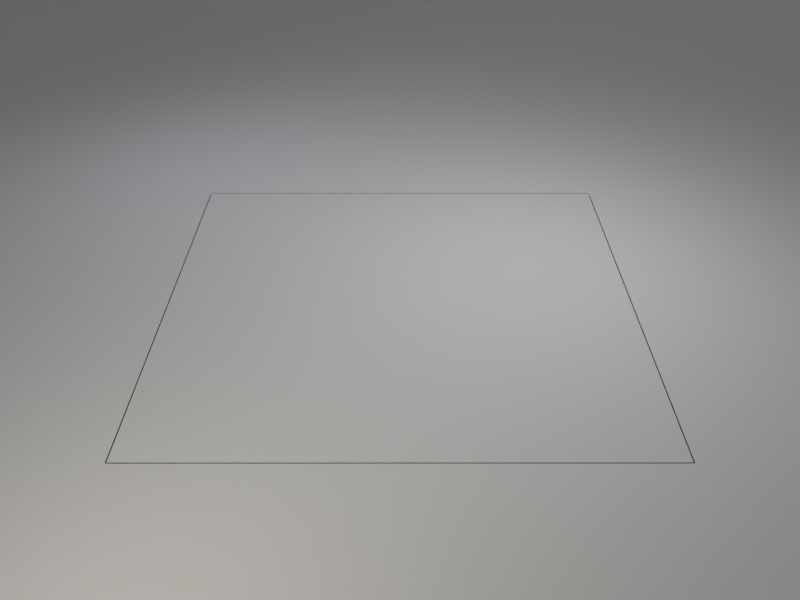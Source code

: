 # Source: base_scene.blend  (saved by Blender 2.79.0; exported with 4.5.12 LTS)
import bpy
from mathutils import Matrix  # noqa: F401  (used for matrix-valued properties, if any)

bpy.ops.wm.read_factory_settings(use_empty=True)
scene = bpy.context.scene
scene.name = 'Scene'

# ---- collections
col_collection_1 = bpy.data.collections.new('Collection 1'); scene.collection.children.link(col_collection_1)

# ---- materials (node trees are filled in below, after node groups)
mat_material = bpy.data.materials.new('Material')
mat_material.alpha_threshold = 0.0
mat_material.roughness = 0.5

# ---- material node trees
mat_material.use_nodes = True; mat_material.node_tree.nodes.clear()
_N = mat_material.node_tree.nodes; _L = mat_material.node_tree.links
n0 = _N.new('ShaderNodeOutputMaterial'); n0.name = 'Material Output'; n0.location = (300, 300)
n1 = _N.new('ShaderNodeBsdfDiffuse'); n1.name = 'Diffuse BSDF'; n1.location = (10, 300)
n1.inputs[0].default_value = (0.0, 0.0, 0.0, 1.0)
_L.new(n1.outputs[0], n0.inputs[0])
n0.is_active_output = True

# ---- world
world_world = bpy.data.worlds.new('World'); scene.world = world_world
world_world.use_nodes = True; world_world.node_tree.nodes.clear()
_N = world_world.node_tree.nodes; _L = world_world.node_tree.links
n0 = _N.new('ShaderNodeOutputWorld'); n0.name = 'World Output'; n0.location = (300, 300)
n1 = _N.new('ShaderNodeBackground'); n1.name = 'Background'; n1.location = (10, 300)
n1.inputs[0].default_value = (0.05088, 0.05088, 0.05088, 1.0)
n1.inputs[1].default_value = 0.0
_L.new(n1.outputs[0], n0.inputs[0])
n0.is_active_output = True
world_world.color = (0.05088, 0.05088, 0.05088)
world_world.use_sun_shadow = False
world_world.sun_shadow_jitter_overblur = 0.0
world_world.cycles.sampling_method = 'MANUAL'

# ---- cameras
cam_camera_003 = bpy.data.cameras.new('Camera.003')
cam_camera_003.clip_end = 100.0
cam_camera_003.lens = 35.0
cam_camera_003.sensor_width = 32.0
cam_camera_003.sensor_height = 18.0
cam_camera_003.ortho_scale = 7.314
cam_camera_003.dof.focus_distance = 0.0
cam_camera_001 = bpy.data.cameras.new('Camera.001')
cam_camera_001.clip_end = 100.0
cam_camera_001.lens = 35.0
cam_camera_001.sensor_width = 32.0
cam_camera_001.sensor_height = 18.0
cam_camera_001.ortho_scale = 7.314
cam_camera_001.dof.focus_distance = 0.0
cam_camera = bpy.data.cameras.new('Camera')
cam_camera.clip_end = 100.0
cam_camera.lens = 35.0
cam_camera.sensor_width = 32.0
cam_camera.sensor_height = 18.0
cam_camera.ortho_scale = 7.314
cam_camera.dof.focus_distance = 0.0

# ---- lights
light_area_002 = bpy.data.lights.new('Area.002', 'SUN')
light_area_002.transmission_factor = 0.0
light_area_002.angle = 0.1993
light_area_002.energy = 0.45
light_area_002.shadow_buffer_clip_start = 0.5
light_area_002.shadow_soft_size = 0.1
light_area_002.shadow_cascade_max_distance = 1000.0
light_area_003 = bpy.data.lights.new('Area.003', 'AREA')
light_area_003.transmission_factor = 0.0
light_area_003.energy = 117.8
light_area_003.shadow_buffer_clip_start = 0.5
light_area_003.shadow_soft_size = 1.0
light_area_003.shadow_maximum_resolution = 0.006
light_area_003.use_absolute_resolution = True
light_area_003.size = 1.0
light_area_003.size_y = 0.1
light_area_001 = bpy.data.lights.new('Area.001', 'AREA')
light_area_001.color = (0.7617, 0.8177, 1.0)
light_area_001.transmission_factor = 0.0
light_area_001.energy = 39.27
light_area_001.shadow_buffer_clip_start = 0.5
light_area_001.shadow_soft_size = 0.5
light_area_001.shadow_maximum_resolution = 0.006
light_area_001.use_absolute_resolution = True
light_area_001.size = 0.5
light_area_001.size_y = 0.1
light_area = bpy.data.lights.new('Area', 'AREA')
light_area.color = (1.0, 0.9323, 0.8167)
light_area.transmission_factor = 0.0
light_area.energy = 98.17
light_area.shadow_buffer_clip_start = 0.5
light_area.shadow_soft_size = 0.5
light_area.shadow_maximum_resolution = 0.006
light_area.use_absolute_resolution = True
light_area.size = 0.5
light_area.size_y = 0.1

# ---- meshes
me_plane_003 = bpy.data.meshes.new('Plane.003')
me_plane_003.from_pydata([(-1.0, -1.0, 0.0), (1.0, -1.0, 0.0), (-1.0, 1.0, 0.0), (1.0, 1.0, 0.0)], [], [(0, 1, 3, 2)])
me_plane_003.materials.append(mat_material)
me_plane_003.use_remesh_preserve_volume = False
me_plane_003.use_remesh_preserve_attributes = False
me_plane_003.use_mirror_vertex_groups = False
me_plane_003.update()
me_plane_001 = bpy.data.meshes.new('Plane.001')
me_plane_001.from_pydata([(-1.0, -1.0, 0.0), (1.0, -1.0, 0.0), (-1.0, 1.0, 0.0), (1.0, 1.0, 0.0)], [], [(0, 1, 3, 2)])
me_plane_001.materials.append(mat_material)
me_plane_001.use_remesh_preserve_volume = False
me_plane_001.use_remesh_preserve_attributes = False
me_plane_001.use_mirror_vertex_groups = False
me_plane_001.update()
me_plane_002 = bpy.data.meshes.new('Plane.002')
me_plane_002.from_pydata([(-1.0, -1.0, 0.0), (1.0, -1.0, 0.0), (-1.0, 1.0, 0.0), (1.0, 1.0, 0.0)], [], [(0, 1, 3, 2)])
me_plane_002.materials.append(mat_material)
me_plane_002.use_remesh_preserve_volume = False
me_plane_002.use_remesh_preserve_attributes = False
me_plane_002.use_mirror_vertex_groups = False
me_plane_002.update()
me_mesh_001 = bpy.data.meshes.new('Mesh.001')
me_mesh_001.from_pydata([(-23.56, 0.0, 0.0), (-21.64, 0.0, 4.757e-06), (-19.84, 0.0, 7.612e-05), (-18.15, 0.0, 0.0003854), (-16.55, 0.0, 0.001218), (-15.06, 0.0, 0.002973), (-13.65, 0.0, 0.006166), (-12.34, 0.0, 0.01142), (-11.11, 0.0, 0.01949), (-9.961, 0.0, 0.03121), (-8.889, 0.0, 0.04757), (-7.891, 0.0, 0.06965), (-6.963, 0.0, 0.09865), (-6.1, 0.0, 0.1359), (-5.3, 0.0, 0.1828), (-4.559, 0.0, 0.2408), (-3.873, 0.0, 0.3118), (-3.24, 0.0, 0.3973), (-2.656, 0.0, 0.4994), (-2.119, 0.0, 0.62), (-1.624, 0.0, 0.7612), (-1.17, 0.0, 0.9252), (-0.7532, 0.0, 1.114), (-0.3709, 0.0, 1.331), (-0.02051, 0.0, 1.578), (0.3005, 0.0, 1.858), (0.5946, 0.0, 2.174), (0.8643, 0.0, 2.528), (1.112, 0.0, 2.924), (1.34, 0.0, 3.365), (1.55, 0.0, 3.854), (1.744, 0.0, 4.394), (1.924, 0.0, 4.989), (2.093, 0.0, 5.642), (2.252, 0.0, 6.358), (2.403, 0.0, 7.139), (2.547, 0.0, 7.991), (2.686, 0.0, 8.916), (2.821, 0.0, 9.92), (2.955, 0.0, 11.01), (3.087, 0.0, 12.18), (3.22, 0.0, 13.44), (3.354, 0.0, 14.8), (3.491, 0.0, 16.26), (3.631, 0.0, 17.83), (3.776, 0.0, 19.51), (3.926, 0.0, 21.3), (4.081, 0.0, 23.21), (-23.56, -56.48, 0.0), (-21.64, -56.48, 4.757e-06), (-19.84, -56.48, 7.612e-05), (-18.15, -56.48, 0.0003854), (-16.55, -56.48, 0.001218), (-15.06, -56.48, 0.002973), (-13.65, -56.48, 0.006166), (-12.34, -56.48, 0.01142), (-11.11, -56.48, 0.01949), (-9.961, -56.48, 0.03121), (-8.889, -56.48, 0.04757), (-7.891, -56.48, 0.06965), (-6.963, -56.48, 0.09865), (-6.1, -56.48, 0.1359), (-5.3, -56.48, 0.1828), (-4.559, -56.48, 0.2408), (-3.873, -56.48, 0.3118), (-3.24, -56.48, 0.3973), (-2.656, -56.48, 0.4994), (-2.119, -56.48, 0.62), (-1.624, -56.48, 0.7612), (-1.17, -56.48, 0.9252), (-0.7532, -56.48, 1.114), (-0.3709, -56.48, 1.331), (-0.02051, -56.48, 1.578), (0.3005, -56.48, 1.858), (0.5946, -56.48, 2.174), (0.8643, -56.48, 2.528), (1.112, -56.48, 2.924), (1.34, -56.48, 3.365), (1.55, -56.48, 3.854), (1.744, -56.48, 4.394), (1.924, -56.48, 4.989), (2.093, -56.48, 5.642), (2.252, -56.48, 6.358), (2.403, -56.48, 7.139), (2.547, -56.48, 7.991), (2.686, -56.48, 8.916), (2.821, -56.48, 9.92), (2.955, -56.48, 11.01), (3.087, -56.48, 12.18), (3.22, -56.48, 13.44), (3.354, -56.48, 14.8), (3.491, -56.48, 16.26), (3.631, -56.48, 17.83), (3.776, -56.48, 19.51), (3.926, -56.48, 21.3), (4.081, -56.48, 23.21)], [], [(8, 9, 57, 56), (35, 36, 84, 83), (22, 23, 71, 70), (9, 10, 58, 57), (36, 37, 85, 84), (23, 24, 72, 71), (10, 11, 59, 58), (37, 38, 86, 85), (24, 25, 73, 72), (11, 12, 60, 59), (38, 39, 87, 86), (25, 26, 74, 73), (12, 13, 61, 60), (39, 40, 88, 87), (26, 27, 75, 74), (13, 14, 62, 61), (40, 41, 89, 88), (0, 1, 49, 48), (27, 28, 76, 75), (14, 15, 63, 62), (41, 42, 90, 89), (1, 2, 50, 49), (28, 29, 77, 76), (15, 16, 64, 63), (42, 43, 91, 90), (2, 3, 51, 50), (29, 30, 78, 77), (16, 17, 65, 64), (43, 44, 92, 91), (3, 4, 52, 51), (30, 31, 79, 78), (17, 18, 66, 65), (44, 45, 93, 92), (4, 5, 53, 52), (31, 32, 80, 79), (18, 19, 67, 66), (45, 46, 94, 93), (5, 6, 54, 53), (32, 33, 81, 80), (19, 20, 68, 67), (46, 47, 95, 94), (6, 7, 55, 54), (33, 34, 82, 81), (20, 21, 69, 68), (7, 8, 56, 55), (34, 35, 83, 82), (21, 22, 70, 69)])
me_mesh_001.use_remesh_preserve_volume = False
me_mesh_001.use_remesh_preserve_attributes = False
me_mesh_001.use_mirror_vertex_groups = False
me_mesh_001.update()

# ---- objects
ob_line_front = bpy.data.objects.new('Line_Front', me_plane_003)
ob_line_behind = bpy.data.objects.new('Line_Behind', me_plane_003)
ob_line_left = bpy.data.objects.new('Line_Left', me_plane_001)
ob_line_right = bpy.data.objects.new('Line_Right', me_plane_002)
ob_area = bpy.data.objects.new('Area', light_area_002)
ob_ground = bpy.data.objects.new('Ground', me_mesh_001)
ob_empty = bpy.data.objects.new('Empty', None)
ob_camera_center = bpy.data.objects.new('Camera_Center', cam_camera_003)
ob_camera_right = bpy.data.objects.new('Camera_Right', cam_camera_001)
ob_lamp_back = bpy.data.objects.new('Lamp_Back', light_area_003)
ob_lamp_fill = bpy.data.objects.new('Lamp_Fill', light_area_001)
ob_lamp_key = bpy.data.objects.new('Lamp_Key', light_area)
ob_camera_left = bpy.data.objects.new('Camera_Left', cam_camera)

# ---- transforms, parenting, visibility, modifiers, constraints
ob_line_front.location = (-3.0, 0.0, 0.03)
ob_line_front.rotation_euler = (0.0, -0.0, 1.571)
ob_line_front.scale = (3.0, 0.006, 1.0)
ob_line_front.visible_glossy = False
ob_line_front.visible_shadow = False
ob_line_front.lineart.crease_threshold = 0.0
ob_line_behind.location = (3.0, 0.0, 0.01)
ob_line_behind.rotation_euler = (0.0, -0.0, 1.571)
ob_line_behind.scale = (3.0, 0.006, 1.0)
ob_line_behind.visible_glossy = False
ob_line_behind.visible_shadow = False
ob_line_behind.lineart.crease_threshold = 0.0
ob_line_left.location = (0.0, -3.0, 0.01)
ob_line_left.scale = (3.0, 0.006, 1.0)
ob_line_left.visible_glossy = False
ob_line_left.visible_shadow = False
ob_line_left.lineart.crease_threshold = 0.0
ob_line_right.location = (0.0, 3.0, 0.01)
ob_line_right.scale = (3.0, 0.006, 1.0)
ob_line_right.visible_glossy = False
ob_line_right.visible_shadow = False
ob_line_right.lineart.crease_threshold = 0.0
ob_area.location = (11.66, -6.628, 25.82)
ob_area.rotation_euler = (0.236, 0.4169, 0.09708)
ob_area.lineart.crease_threshold = 0.0
ob_ground.location = (-27.06, -18.0, 0.0)
ob_ground.rotation_euler = (0.0, -0.0, 2.698)
ob_ground.lineart.crease_threshold = 0.0
_m = ob_ground.modifiers.new('Subsurf', 'SUBSURF')
_m.uv_smooth = 'PRESERVE_CORNERS'
_m.quality = 2
_m.levels = 2
_m.show_only_control_edges = False
ob_empty.location = (0.0, 0.0, 0.0)
ob_empty.empty_image_offset = (0.0, 0.0)
ob_empty.lineart.crease_threshold = 0.0
ob_camera_center.location = (9.481, 0.0, 6.344)
ob_camera_center.rotation_euler = (1.109, 0.01082, 0.8149)
ob_camera_center.lock_rotations_4d = False
ob_camera_center.empty_display_type = 'ARROWS'
ob_camera_center.color = (0.0, 0.0, 0.0, 0.0)
ob_camera_center.display_type = 'WIRE'
ob_camera_center.lineart.crease_threshold = 0.0
_c = ob_camera_center.constraints.new('TRACK_TO'); _c.name = 'Track To'
_c.target = ob_empty
ob_camera_right.location = (7.481, 6.508, 6.344)
ob_camera_right.rotation_euler = (1.109, 0.01082, 0.8149)
ob_camera_right.lock_rotations_4d = False
ob_camera_right.empty_display_type = 'ARROWS'
ob_camera_right.color = (0.0, 0.0, 0.0, 0.0)
ob_camera_right.display_type = 'WIRE'
ob_camera_right.lineart.crease_threshold = 0.0
_c = ob_camera_right.constraints.new('TRACK_TO'); _c.name = 'Track To'
_c.target = ob_empty
ob_lamp_back.location = (-1.169, 2.646, 5.816)
ob_lamp_back.lineart.crease_threshold = 0.0
_c = ob_lamp_back.constraints.new('TRACK_TO'); _c.name = 'Track To'
_c.target = ob_empty
ob_lamp_fill.location = (-4.671, -4.014, 5.011)
ob_lamp_fill.lineart.crease_threshold = 0.0
_c = ob_lamp_fill.constraints.new('TRACK_TO'); _c.name = 'Track To'
_c.target = ob_empty
ob_lamp_key.location = (6.447, -2.905, 4.258)
ob_lamp_key.lineart.crease_threshold = 0.0
_c = ob_lamp_key.constraints.new('TRACK_TO'); _c.name = 'Track To'
_c.target = ob_empty
ob_camera_left.location = (7.481, -6.508, 6.344)
ob_camera_left.rotation_euler = (1.109, 0.01082, 0.8149)
ob_camera_left.lock_rotations_4d = False
ob_camera_left.empty_display_type = 'ARROWS'
ob_camera_left.color = (0.0, 0.0, 0.0, 0.0)
ob_camera_left.display_type = 'WIRE'
ob_camera_left.lineart.crease_threshold = 0.0
_c = ob_camera_left.constraints.new('TRACK_TO'); _c.name = 'Track To'
_c.target = ob_empty

# ---- collection membership
col_collection_1.objects.link(ob_line_front)
col_collection_1.objects.link(ob_line_behind)
col_collection_1.objects.link(ob_line_left)
col_collection_1.objects.link(ob_line_right)
col_collection_1.objects.link(ob_area)
col_collection_1.objects.link(ob_ground)
col_collection_1.objects.link(ob_empty)
col_collection_1.objects.link(ob_camera_center)
col_collection_1.objects.link(ob_camera_right)
col_collection_1.objects.link(ob_lamp_back)
col_collection_1.objects.link(ob_lamp_fill)
col_collection_1.objects.link(ob_lamp_key)
col_collection_1.objects.link(ob_camera_left)

# ---- scene / render settings (as saved in the file)
scene.camera = ob_camera_center
scene.frame_start = 1; scene.frame_end = 250; scene.frame_set(0)
scene.render.engine = 'CYCLES'
scene.render.resolution_x = 320
scene.render.resolution_y = 240
scene.render.resolution_percentage = 50
scene.render.dither_intensity = 0.0
scene.cycles.use_denoising = False
scene.cycles.samples = 128
scene.cycles.sampling_pattern = 'TABULATED_SOBOL'
scene.cycles.light_sampling_threshold = 0.0
scene.cycles.use_adaptive_sampling = False
scene.cycles.use_light_tree = False
scene.cycles.blur_glossy = 0.0
scene.cycles.sample_clamp_indirect = 0.0
scene.view_settings.view_transform = 'Standard'
bpy.context.view_layer.update()

